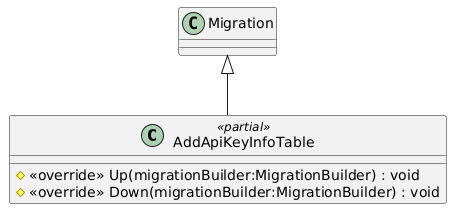

The diagram above was rendered by PlantUML. Its source (embedded in the PNG):
@startuml
class AddApiKeyInfoTable <<partial>> {
    # <<override>> Up(migrationBuilder:MigrationBuilder) : void
    # <<override>> Down(migrationBuilder:MigrationBuilder) : void
}
Migration <|-- AddApiKeyInfoTable
@enduml